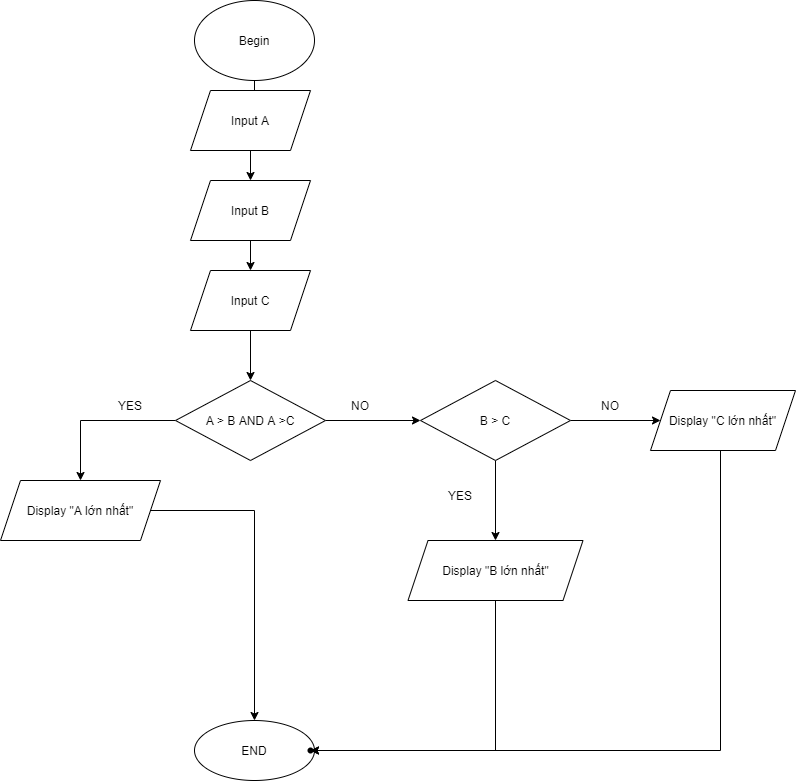

The diagram above was exported from draw.io. Its source (the exported page's mxGraphModel, read from the mxfile embedded in the PNG):
<mxGraphModel dx="1038" dy="528" grid="1" gridSize="10" guides="1" tooltips="1" connect="1" arrows="1" fold="1" page="1" pageScale="1" pageWidth="827" pageHeight="1169" math="0" shadow="0">
  <root>
    <mxCell id="qTX0DjtfdPpwRV2jSJ6t-0" />
    <mxCell id="qTX0DjtfdPpwRV2jSJ6t-1" parent="qTX0DjtfdPpwRV2jSJ6t-0" />
    <mxCell id="qTX0DjtfdPpwRV2jSJ6t-2" value="Begin" style="ellipse;whiteSpace=wrap;html=1;" parent="qTX0DjtfdPpwRV2jSJ6t-1" vertex="1">
      <mxGeometry x="354" width="120" height="80" as="geometry" />
    </mxCell>
    <mxCell id="qTX0DjtfdPpwRV2jSJ6t-3" value="" style="endArrow=classic;html=1;rounded=0;" parent="qTX0DjtfdPpwRV2jSJ6t-1" source="qTX0DjtfdPpwRV2jSJ6t-2" edge="1">
      <mxGeometry width="50" height="50" relative="1" as="geometry">
        <mxPoint x="414" y="130" as="sourcePoint" />
        <mxPoint x="414" y="120" as="targetPoint" />
      </mxGeometry>
    </mxCell>
    <mxCell id="qTX0DjtfdPpwRV2jSJ6t-7" value="" style="edgeStyle=orthogonalEdgeStyle;rounded=0;orthogonalLoop=1;jettySize=auto;html=1;" parent="qTX0DjtfdPpwRV2jSJ6t-1" source="qTX0DjtfdPpwRV2jSJ6t-4" target="qTX0DjtfdPpwRV2jSJ6t-6" edge="1">
      <mxGeometry relative="1" as="geometry" />
    </mxCell>
    <mxCell id="qTX0DjtfdPpwRV2jSJ6t-4" value="Input A" style="shape=parallelogram;perimeter=parallelogramPerimeter;whiteSpace=wrap;html=1;fixedSize=1;" parent="qTX0DjtfdPpwRV2jSJ6t-1" vertex="1">
      <mxGeometry x="350" y="90" width="120" height="60" as="geometry" />
    </mxCell>
    <mxCell id="qTX0DjtfdPpwRV2jSJ6t-9" value="" style="edgeStyle=orthogonalEdgeStyle;rounded=0;orthogonalLoop=1;jettySize=auto;html=1;" parent="qTX0DjtfdPpwRV2jSJ6t-1" source="qTX0DjtfdPpwRV2jSJ6t-6" target="qTX0DjtfdPpwRV2jSJ6t-8" edge="1">
      <mxGeometry relative="1" as="geometry" />
    </mxCell>
    <mxCell id="qTX0DjtfdPpwRV2jSJ6t-6" value="Input B" style="shape=parallelogram;perimeter=parallelogramPerimeter;whiteSpace=wrap;html=1;fixedSize=1;" parent="qTX0DjtfdPpwRV2jSJ6t-1" vertex="1">
      <mxGeometry x="350" y="180" width="120" height="60" as="geometry" />
    </mxCell>
    <mxCell id="qTX0DjtfdPpwRV2jSJ6t-11" value="" style="edgeStyle=orthogonalEdgeStyle;rounded=0;orthogonalLoop=1;jettySize=auto;html=1;" parent="qTX0DjtfdPpwRV2jSJ6t-1" source="qTX0DjtfdPpwRV2jSJ6t-8" target="qTX0DjtfdPpwRV2jSJ6t-10" edge="1">
      <mxGeometry relative="1" as="geometry" />
    </mxCell>
    <mxCell id="qTX0DjtfdPpwRV2jSJ6t-8" value="Input C" style="shape=parallelogram;perimeter=parallelogramPerimeter;whiteSpace=wrap;html=1;fixedSize=1;" parent="qTX0DjtfdPpwRV2jSJ6t-1" vertex="1">
      <mxGeometry x="350" y="270" width="120" height="60" as="geometry" />
    </mxCell>
    <mxCell id="4-jvxgWFYmCkKQc7hzHP-1" value="" style="edgeStyle=orthogonalEdgeStyle;rounded=0;orthogonalLoop=1;jettySize=auto;html=1;" parent="qTX0DjtfdPpwRV2jSJ6t-1" source="qTX0DjtfdPpwRV2jSJ6t-10" edge="1">
      <mxGeometry relative="1" as="geometry">
        <mxPoint x="240" y="480" as="targetPoint" />
      </mxGeometry>
    </mxCell>
    <mxCell id="4-jvxgWFYmCkKQc7hzHP-5" value="" style="edgeStyle=orthogonalEdgeStyle;rounded=0;orthogonalLoop=1;jettySize=auto;html=1;" parent="qTX0DjtfdPpwRV2jSJ6t-1" source="qTX0DjtfdPpwRV2jSJ6t-10" target="4-jvxgWFYmCkKQc7hzHP-4" edge="1">
      <mxGeometry relative="1" as="geometry" />
    </mxCell>
    <mxCell id="qTX0DjtfdPpwRV2jSJ6t-10" value="A &amp;gt; B AND A &amp;gt;C" style="rhombus;whiteSpace=wrap;html=1;" parent="qTX0DjtfdPpwRV2jSJ6t-1" vertex="1">
      <mxGeometry x="335" y="380" width="150" height="80" as="geometry" />
    </mxCell>
    <mxCell id="4-jvxgWFYmCkKQc7hzHP-10" value="" style="edgeStyle=orthogonalEdgeStyle;rounded=0;orthogonalLoop=1;jettySize=auto;html=1;" parent="qTX0DjtfdPpwRV2jSJ6t-1" source="4-jvxgWFYmCkKQc7hzHP-4" target="4-jvxgWFYmCkKQc7hzHP-9" edge="1">
      <mxGeometry relative="1" as="geometry" />
    </mxCell>
    <mxCell id="4-jvxgWFYmCkKQc7hzHP-14" value="" style="edgeStyle=orthogonalEdgeStyle;rounded=0;orthogonalLoop=1;jettySize=auto;html=1;" parent="qTX0DjtfdPpwRV2jSJ6t-1" source="4-jvxgWFYmCkKQc7hzHP-4" target="4-jvxgWFYmCkKQc7hzHP-13" edge="1">
      <mxGeometry relative="1" as="geometry" />
    </mxCell>
    <mxCell id="4-jvxgWFYmCkKQc7hzHP-4" value="B &amp;gt; C" style="rhombus;whiteSpace=wrap;html=1;" parent="qTX0DjtfdPpwRV2jSJ6t-1" vertex="1">
      <mxGeometry x="580" y="380" width="150" height="80" as="geometry" />
    </mxCell>
    <mxCell id="4-jvxgWFYmCkKQc7hzHP-8" value="" style="edgeStyle=orthogonalEdgeStyle;rounded=0;orthogonalLoop=1;jettySize=auto;html=1;" parent="qTX0DjtfdPpwRV2jSJ6t-1" source="4-jvxgWFYmCkKQc7hzHP-6" target="4-jvxgWFYmCkKQc7hzHP-7" edge="1">
      <mxGeometry relative="1" as="geometry" />
    </mxCell>
    <mxCell id="4-jvxgWFYmCkKQc7hzHP-6" value="Display &quot;A lớn nhất&quot;" style="shape=parallelogram;perimeter=parallelogramPerimeter;whiteSpace=wrap;html=1;fixedSize=1;" parent="qTX0DjtfdPpwRV2jSJ6t-1" vertex="1">
      <mxGeometry x="160" y="480" width="160" height="60" as="geometry" />
    </mxCell>
    <mxCell id="4-jvxgWFYmCkKQc7hzHP-7" value="END" style="ellipse;whiteSpace=wrap;html=1;" parent="qTX0DjtfdPpwRV2jSJ6t-1" vertex="1">
      <mxGeometry x="354" y="720" width="120" height="60" as="geometry" />
    </mxCell>
    <mxCell id="4-jvxgWFYmCkKQc7hzHP-12" value="" style="edgeStyle=orthogonalEdgeStyle;rounded=0;orthogonalLoop=1;jettySize=auto;html=1;" parent="qTX0DjtfdPpwRV2jSJ6t-1" source="4-jvxgWFYmCkKQc7hzHP-9" target="4-jvxgWFYmCkKQc7hzHP-11" edge="1">
      <mxGeometry relative="1" as="geometry">
        <Array as="points">
          <mxPoint x="655" y="750" />
        </Array>
      </mxGeometry>
    </mxCell>
    <mxCell id="4-jvxgWFYmCkKQc7hzHP-9" value="Display &quot;B lớn nhất&quot;" style="shape=parallelogram;perimeter=parallelogramPerimeter;whiteSpace=wrap;html=1;fixedSize=1;" parent="qTX0DjtfdPpwRV2jSJ6t-1" vertex="1">
      <mxGeometry x="567.5" y="540" width="175" height="60" as="geometry" />
    </mxCell>
    <mxCell id="4-jvxgWFYmCkKQc7hzHP-11" value="" style="shape=waypoint;size=6;pointerEvents=1;points=[];fillColor=#ffffff;resizable=0;rotatable=0;perimeter=centerPerimeter;snapToPoint=1;" parent="qTX0DjtfdPpwRV2jSJ6t-1" vertex="1">
      <mxGeometry x="450" y="730" width="40" height="40" as="geometry" />
    </mxCell>
    <mxCell id="4-jvxgWFYmCkKQc7hzHP-16" value="" style="edgeStyle=orthogonalEdgeStyle;rounded=0;orthogonalLoop=1;jettySize=auto;html=1;entryX=0.6;entryY=0.625;entryDx=0;entryDy=0;entryPerimeter=0;" parent="qTX0DjtfdPpwRV2jSJ6t-1" source="4-jvxgWFYmCkKQc7hzHP-13" target="4-jvxgWFYmCkKQc7hzHP-11" edge="1">
      <mxGeometry relative="1" as="geometry">
        <mxPoint x="872.5" y="530" as="targetPoint" />
        <Array as="points">
          <mxPoint x="880" y="750" />
        </Array>
      </mxGeometry>
    </mxCell>
    <mxCell id="4-jvxgWFYmCkKQc7hzHP-13" value="Display &quot;C lớn nhất&quot;" style="shape=parallelogram;perimeter=parallelogramPerimeter;whiteSpace=wrap;html=1;fixedSize=1;" parent="qTX0DjtfdPpwRV2jSJ6t-1" vertex="1">
      <mxGeometry x="810" y="390" width="145" height="60" as="geometry" />
    </mxCell>
    <mxCell id="4-jvxgWFYmCkKQc7hzHP-17" value="YES" style="text;html=1;strokeColor=none;fillColor=none;align=center;verticalAlign=middle;whiteSpace=wrap;rounded=0;" parent="qTX0DjtfdPpwRV2jSJ6t-1" vertex="1">
      <mxGeometry x="260" y="390" width="60" height="30" as="geometry" />
    </mxCell>
    <mxCell id="4-jvxgWFYmCkKQc7hzHP-18" value="YES" style="text;html=1;strokeColor=none;fillColor=none;align=center;verticalAlign=middle;whiteSpace=wrap;rounded=0;" parent="qTX0DjtfdPpwRV2jSJ6t-1" vertex="1">
      <mxGeometry x="590" y="480" width="60" height="30" as="geometry" />
    </mxCell>
    <mxCell id="4-jvxgWFYmCkKQc7hzHP-19" value="NO" style="text;html=1;strokeColor=none;fillColor=none;align=center;verticalAlign=middle;whiteSpace=wrap;rounded=0;" parent="qTX0DjtfdPpwRV2jSJ6t-1" vertex="1">
      <mxGeometry x="490" y="390" width="60" height="30" as="geometry" />
    </mxCell>
    <mxCell id="4-jvxgWFYmCkKQc7hzHP-20" value="NO" style="text;html=1;strokeColor=none;fillColor=none;align=center;verticalAlign=middle;whiteSpace=wrap;rounded=0;" parent="qTX0DjtfdPpwRV2jSJ6t-1" vertex="1">
      <mxGeometry x="740" y="390" width="60" height="30" as="geometry" />
    </mxCell>
  </root>
</mxGraphModel>